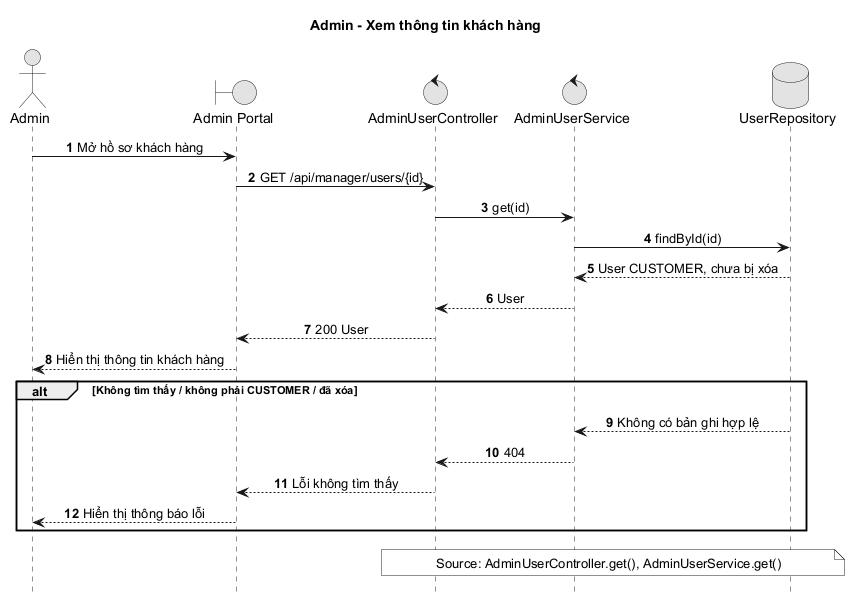

The diagram above was rendered by PlantUML. Its source (embedded in the PNG):
@startuml
title Admin - Xem thông tin khách hàng
autonumber
hide footbox
skinparam monochrome true
skinparam sequenceMessageAlign center
actor Admin
boundary "Admin Portal" as Web
control "AdminUserController" as Controller
control "AdminUserService" as Service
database "UserRepository" as DB

Admin -> Web: Mở hồ sơ khách hàng
Web -> Controller: GET /api/manager/users/{id}
Controller -> Service: get(id)
Service -> DB: findById(id)
DB --> Service: User CUSTOMER, chưa bị xóa
Service --> Controller: User
Controller --> Web: 200 User
Web --> Admin: Hiển thị thông tin khách hàng

alt Không tìm thấy / không phải CUSTOMER / đã xóa
  DB --> Service: Không có bản ghi hợp lệ
  Service --> Controller: 404
  Controller --> Web: Lỗi không tìm thấy
  Web --> Admin: Hiển thị thông báo lỗi
end
note over Controller,DB
  Source: AdminUserController.get(), AdminUserService.get()
end note
@enduml